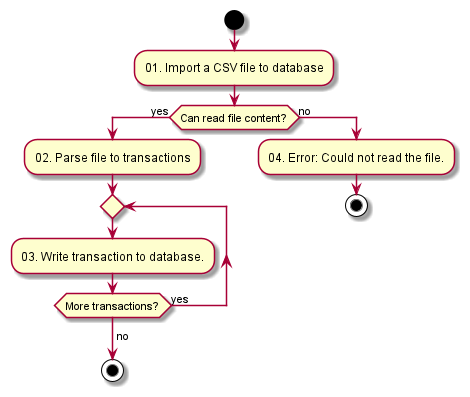

The diagram above was rendered by PlantUML. Its source (embedded in the PNG):
@startuml
'https://plantuml.com/activity-diagram-beta

start
:01. Import a CSV file to database;
if (Can read file content?) then (yes)
    :02. Parse file to transactions;
    repeat
        :03. Write transaction to database.;
    repeat while (More transactions?) is (yes)
    ->no;
    stop
else (no)
    :04. Error: Could not read the file.;
    stop
endif

@enduml